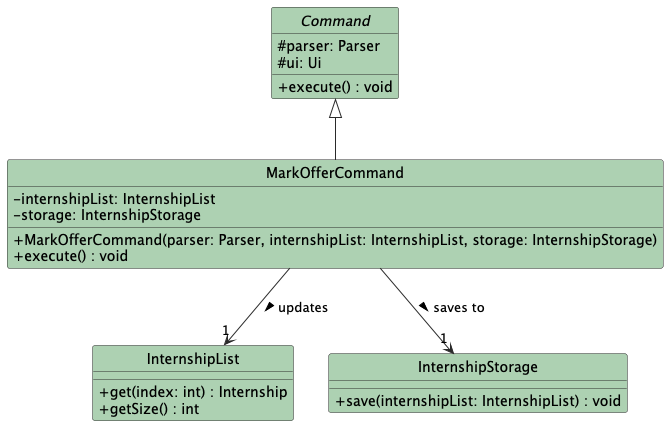

The diagram above was rendered by PlantUML. Its source (embedded in the PNG):
@startuml
hide circle
skinparam classAttributeIconSize 0
skinparam class {
    BackgroundColor #ADD1B2
    ArrowColor #2A2A2A
    BorderColor #2A2A2A
}

abstract class Command {
  # parser: Parser
  # ui: Ui
  + execute() : void
}

class MarkOfferCommand {
  - internshipList: InternshipList
  - storage: InternshipStorage
  + MarkOfferCommand(parser: Parser, internshipList: InternshipList, storage: InternshipStorage)
  + execute() : void
}

class InternshipList {
  + get(index: int) : Internship
  + getSize() : int
}

class InternshipStorage {
  + save(internshipList: InternshipList) : void
}

Command <|-- MarkOfferCommand
MarkOfferCommand --> "1" InternshipList : updates >
MarkOfferCommand --> "1" InternshipStorage : saves to >

@enduml